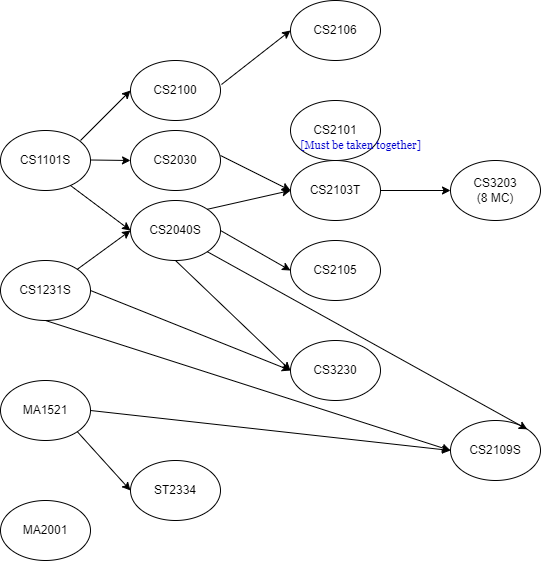

The diagram above was exported from draw.io. Its source (the exported page's mxGraphModel, read from the mxfile embedded in the PNG):
<mxGraphModel dx="1038" dy="1389" grid="1" gridSize="10" guides="1" tooltips="1" connect="1" arrows="1" fold="1" page="1" pageScale="1" pageWidth="1100" pageHeight="850" background="none" math="0" shadow="0">
  <root>
    <mxCell id="0" />
    <mxCell id="1" parent="0" />
    <mxCell id="PT1d0GMpfYwUbhHEB0B7-1" value="CS1101S" style="ellipse;whiteSpace=wrap;html=1;" parent="1" vertex="1">
      <mxGeometry x="70" y="110" width="90" height="60" as="geometry" />
    </mxCell>
    <mxCell id="PT1d0GMpfYwUbhHEB0B7-2" value="" style="endArrow=classic;html=1;rounded=0;" parent="1" edge="1">
      <mxGeometry width="50" height="50" relative="1" as="geometry">
        <mxPoint x="150" y="120" as="sourcePoint" />
        <mxPoint x="200" y="70" as="targetPoint" />
      </mxGeometry>
    </mxCell>
    <mxCell id="PT1d0GMpfYwUbhHEB0B7-4" value="" style="endArrow=classic;html=1;rounded=0;" parent="1" edge="1">
      <mxGeometry width="50" height="50" relative="1" as="geometry">
        <mxPoint x="160" y="139.5" as="sourcePoint" />
        <mxPoint x="200" y="140" as="targetPoint" />
      </mxGeometry>
    </mxCell>
    <mxCell id="PT1d0GMpfYwUbhHEB0B7-5" value="" style="endArrow=classic;html=1;rounded=0;" parent="1" edge="1">
      <mxGeometry width="50" height="50" relative="1" as="geometry">
        <mxPoint x="140" y="165" as="sourcePoint" />
        <mxPoint x="200" y="210" as="targetPoint" />
      </mxGeometry>
    </mxCell>
    <mxCell id="PT1d0GMpfYwUbhHEB0B7-7" value="CS2100" style="ellipse;whiteSpace=wrap;html=1;" parent="1" vertex="1">
      <mxGeometry x="200" y="40" width="90" height="60" as="geometry" />
    </mxCell>
    <mxCell id="PT1d0GMpfYwUbhHEB0B7-8" value="CS2030" style="ellipse;whiteSpace=wrap;html=1;" parent="1" vertex="1">
      <mxGeometry x="200" y="110" width="90" height="60" as="geometry" />
    </mxCell>
    <mxCell id="PT1d0GMpfYwUbhHEB0B7-9" value="CS2040S" style="ellipse;whiteSpace=wrap;html=1;" parent="1" vertex="1">
      <mxGeometry x="200" y="180" width="90" height="60" as="geometry" />
    </mxCell>
    <mxCell id="PT1d0GMpfYwUbhHEB0B7-10" value="CS1231S" style="ellipse;whiteSpace=wrap;html=1;" parent="1" vertex="1">
      <mxGeometry x="70" y="240" width="90" height="60" as="geometry" />
    </mxCell>
    <mxCell id="PT1d0GMpfYwUbhHEB0B7-11" value="MA1521" style="ellipse;whiteSpace=wrap;html=1;" parent="1" vertex="1">
      <mxGeometry x="70" y="360" width="90" height="60" as="geometry" />
    </mxCell>
    <mxCell id="PT1d0GMpfYwUbhHEB0B7-12" value="ST2334" style="ellipse;whiteSpace=wrap;html=1;" parent="1" vertex="1">
      <mxGeometry x="200" y="440" width="90" height="60" as="geometry" />
    </mxCell>
    <mxCell id="PT1d0GMpfYwUbhHEB0B7-13" value="CS2103T" style="ellipse;whiteSpace=wrap;html=1;" parent="1" vertex="1">
      <mxGeometry x="360" y="140" width="90" height="60" as="geometry" />
    </mxCell>
    <mxCell id="PT1d0GMpfYwUbhHEB0B7-14" value="" style="endArrow=classic;html=1;rounded=0;exitX=1;exitY=0;exitDx=0;exitDy=0;entryX=0;entryY=0.5;entryDx=0;entryDy=0;" parent="1" source="PT1d0GMpfYwUbhHEB0B7-10" target="PT1d0GMpfYwUbhHEB0B7-9" edge="1">
      <mxGeometry width="50" height="50" relative="1" as="geometry">
        <mxPoint x="160" y="280" as="sourcePoint" />
        <mxPoint x="210" y="230" as="targetPoint" />
      </mxGeometry>
    </mxCell>
    <mxCell id="PT1d0GMpfYwUbhHEB0B7-17" value="" style="endArrow=classic;html=1;rounded=0;entryX=0;entryY=0.5;entryDx=0;entryDy=0;exitX=1;exitY=1;exitDx=0;exitDy=0;" parent="1" source="PT1d0GMpfYwUbhHEB0B7-11" target="PT1d0GMpfYwUbhHEB0B7-12" edge="1">
      <mxGeometry width="50" height="50" relative="1" as="geometry">
        <mxPoint x="160" y="359.5" as="sourcePoint" />
        <mxPoint x="200" y="360" as="targetPoint" />
      </mxGeometry>
    </mxCell>
    <mxCell id="PT1d0GMpfYwUbhHEB0B7-19" value="" style="endArrow=classic;html=1;rounded=0;exitX=1;exitY=0;exitDx=0;exitDy=0;entryX=0;entryY=0.5;entryDx=0;entryDy=0;" parent="1" source="PT1d0GMpfYwUbhHEB0B7-9" target="PT1d0GMpfYwUbhHEB0B7-13" edge="1">
      <mxGeometry width="50" height="50" relative="1" as="geometry">
        <mxPoint x="290" y="220" as="sourcePoint" />
        <mxPoint x="360" y="170" as="targetPoint" />
      </mxGeometry>
    </mxCell>
    <mxCell id="PT1d0GMpfYwUbhHEB0B7-20" value="" style="endArrow=classic;html=1;rounded=0;entryX=0;entryY=0.5;entryDx=0;entryDy=0;" parent="1" target="PT1d0GMpfYwUbhHEB0B7-13" edge="1">
      <mxGeometry width="50" height="50" relative="1" as="geometry">
        <mxPoint x="290" y="135" as="sourcePoint" />
        <mxPoint x="360" y="160" as="targetPoint" />
      </mxGeometry>
    </mxCell>
    <mxCell id="PT1d0GMpfYwUbhHEB0B7-21" value="CS2101" style="ellipse;whiteSpace=wrap;html=1;" parent="1" vertex="1">
      <mxGeometry x="360" y="80" width="90" height="60" as="geometry" />
    </mxCell>
    <mxCell id="PT1d0GMpfYwUbhHEB0B7-22" value="CS2105" style="ellipse;whiteSpace=wrap;html=1;" parent="1" vertex="1">
      <mxGeometry x="360" y="220" width="90" height="60" as="geometry" />
    </mxCell>
    <mxCell id="PT1d0GMpfYwUbhHEB0B7-23" value="CS2106" style="ellipse;whiteSpace=wrap;html=1;" parent="1" vertex="1">
      <mxGeometry x="360" y="-20" width="90" height="60" as="geometry" />
    </mxCell>
    <mxCell id="PT1d0GMpfYwUbhHEB0B7-25" value="&lt;font face=&quot;Georgia&quot; style=&quot;font-size: 11px;&quot;&gt;&lt;font color=&quot;#0000cc&quot;&gt;[Must be taken together]&lt;/font&gt;&lt;br&gt;&lt;/font&gt;" style="text;html=1;align=center;verticalAlign=middle;resizable=0;points=[];autosize=1;strokeColor=none;fillColor=none;" parent="1" vertex="1">
      <mxGeometry x="360" y="110" width="140" height="30" as="geometry" />
    </mxCell>
    <mxCell id="PT1d0GMpfYwUbhHEB0B7-27" value="" style="endArrow=classic;html=1;rounded=0;fontFamily=Georgia;fontSize=11;entryX=0;entryY=0.5;entryDx=0;entryDy=0;exitX=1.011;exitY=0.4;exitDx=0;exitDy=0;exitPerimeter=0;" parent="1" source="PT1d0GMpfYwUbhHEB0B7-7" target="PT1d0GMpfYwUbhHEB0B7-23" edge="1">
      <mxGeometry width="50" height="50" relative="1" as="geometry">
        <mxPoint x="290" y="60" as="sourcePoint" />
        <mxPoint x="340" y="10" as="targetPoint" />
      </mxGeometry>
    </mxCell>
    <mxCell id="PT1d0GMpfYwUbhHEB0B7-28" value="CS2109S" style="ellipse;whiteSpace=wrap;html=1;" parent="1" vertex="1">
      <mxGeometry x="520" y="400" width="90" height="60" as="geometry" />
    </mxCell>
    <mxCell id="PT1d0GMpfYwUbhHEB0B7-29" value="MA2001" style="ellipse;whiteSpace=wrap;html=1;" parent="1" vertex="1">
      <mxGeometry x="70" y="480" width="90" height="60" as="geometry" />
    </mxCell>
    <mxCell id="PT1d0GMpfYwUbhHEB0B7-30" value="CS3203&lt;br&gt;(8 MC)" style="ellipse;whiteSpace=wrap;html=1;" parent="1" vertex="1">
      <mxGeometry x="520" y="140" width="90" height="60" as="geometry" />
    </mxCell>
    <mxCell id="PT1d0GMpfYwUbhHEB0B7-31" value="CS3230" style="ellipse;whiteSpace=wrap;html=1;" parent="1" vertex="1">
      <mxGeometry x="360" y="320" width="90" height="60" as="geometry" />
    </mxCell>
    <mxCell id="PT1d0GMpfYwUbhHEB0B7-32" value="" style="endArrow=classic;html=1;rounded=0;fontFamily=Georgia;fontSize=11;entryX=0;entryY=0.5;entryDx=0;entryDy=0;exitX=1;exitY=0.5;exitDx=0;exitDy=0;" parent="1" source="PT1d0GMpfYwUbhHEB0B7-10" target="PT1d0GMpfYwUbhHEB0B7-31" edge="1">
      <mxGeometry width="50" height="50" relative="1" as="geometry">
        <mxPoint x="160" y="260" as="sourcePoint" />
        <mxPoint x="330" y="310" as="targetPoint" />
      </mxGeometry>
    </mxCell>
    <mxCell id="PT1d0GMpfYwUbhHEB0B7-33" value="" style="endArrow=classic;html=1;rounded=0;fontFamily=Georgia;fontSize=11;entryX=0;entryY=0.5;entryDx=0;entryDy=0;exitX=0.5;exitY=1;exitDx=0;exitDy=0;" parent="1" source="PT1d0GMpfYwUbhHEB0B7-9" target="PT1d0GMpfYwUbhHEB0B7-31" edge="1">
      <mxGeometry width="50" height="50" relative="1" as="geometry">
        <mxPoint x="240" y="240" as="sourcePoint" />
        <mxPoint x="350" y="280" as="targetPoint" />
      </mxGeometry>
    </mxCell>
    <mxCell id="PT1d0GMpfYwUbhHEB0B7-34" value="" style="endArrow=classic;html=1;rounded=0;fontFamily=Georgia;fontSize=11;" parent="1" edge="1">
      <mxGeometry width="50" height="50" relative="1" as="geometry">
        <mxPoint x="450" y="170" as="sourcePoint" />
        <mxPoint x="520" y="170" as="targetPoint" />
      </mxGeometry>
    </mxCell>
    <mxCell id="PT1d0GMpfYwUbhHEB0B7-39" value="" style="endArrow=classic;html=1;rounded=0;fontFamily=Georgia;fontSize=11;fontColor=#0000CC;entryX=0;entryY=0.5;entryDx=0;entryDy=0;exitX=1;exitY=0.5;exitDx=0;exitDy=0;" parent="1" source="PT1d0GMpfYwUbhHEB0B7-11" target="PT1d0GMpfYwUbhHEB0B7-28" edge="1">
      <mxGeometry width="50" height="50" relative="1" as="geometry">
        <mxPoint x="150" y="340" as="sourcePoint" />
        <mxPoint x="350" y="310" as="targetPoint" />
      </mxGeometry>
    </mxCell>
    <mxCell id="PT1d0GMpfYwUbhHEB0B7-40" value="" style="endArrow=classic;html=1;rounded=0;fontFamily=Georgia;fontSize=11;fontColor=#0000CC;exitX=1;exitY=0.5;exitDx=0;exitDy=0;entryX=0;entryY=0.5;entryDx=0;entryDy=0;" parent="1" source="PT1d0GMpfYwUbhHEB0B7-9" target="PT1d0GMpfYwUbhHEB0B7-22" edge="1">
      <mxGeometry width="50" height="50" relative="1" as="geometry">
        <mxPoint x="330" y="240" as="sourcePoint" />
        <mxPoint x="380" y="190" as="targetPoint" />
      </mxGeometry>
    </mxCell>
    <mxCell id="PT1d0GMpfYwUbhHEB0B7-41" value="" style="endArrow=classic;html=1;rounded=0;fontFamily=Georgia;fontSize=11;fontColor=#0000CC;exitX=0.5;exitY=1;exitDx=0;exitDy=0;entryX=0;entryY=0.5;entryDx=0;entryDy=0;" parent="1" source="PT1d0GMpfYwUbhHEB0B7-10" target="PT1d0GMpfYwUbhHEB0B7-28" edge="1">
      <mxGeometry width="50" height="50" relative="1" as="geometry">
        <mxPoint x="330" y="340" as="sourcePoint" />
        <mxPoint x="380" y="290" as="targetPoint" />
      </mxGeometry>
    </mxCell>
    <mxCell id="PT1d0GMpfYwUbhHEB0B7-42" value="" style="endArrow=classic;html=1;rounded=0;fontFamily=Georgia;fontSize=11;fontColor=#0000CC;entryX=1;entryY=0;entryDx=0;entryDy=0;exitX=1;exitY=1;exitDx=0;exitDy=0;" parent="1" source="PT1d0GMpfYwUbhHEB0B7-9" target="PT1d0GMpfYwUbhHEB0B7-28" edge="1">
      <mxGeometry width="50" height="50" relative="1" as="geometry">
        <mxPoint x="280" y="230" as="sourcePoint" />
        <mxPoint x="380" y="290" as="targetPoint" />
      </mxGeometry>
    </mxCell>
  </root>
</mxGraphModel>